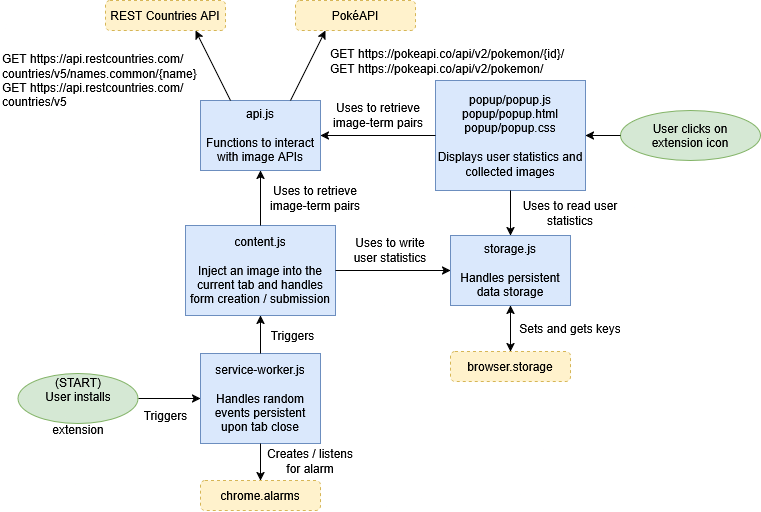

The diagram above was exported from draw.io. Its source (the exported page's mxGraphModel, read from the mxfile embedded in the PNG):
<mxGraphModel dx="1201" dy="738" grid="1" gridSize="10" guides="1" tooltips="0" connect="1" arrows="1" fold="1" page="1" pageScale="1" pageWidth="850" pageHeight="1100" math="0" shadow="0">
  <root>
    <mxCell id="0" />
    <mxCell id="1" parent="0" />
    <mxCell id="EfOUwuasqqN2H-jj_KUy-1" parent="1" style="rounded=0;whiteSpace=wrap;html=1;fillColor=#dae8fc;strokeColor=#6c8ebf;" value="&lt;div&gt;storage.js&lt;/div&gt;&lt;div&gt;&lt;br&gt;&lt;/div&gt;&lt;div&gt;Handles persistent data storage&lt;/div&gt;" vertex="1">
      <mxGeometry height="70" width="120" x="580" y="515" as="geometry" />
    </mxCell>
    <mxCell id="EfOUwuasqqN2H-jj_KUy-4" edge="1" parent="1" source="EfOUwuasqqN2H-jj_KUy-1" style="endArrow=classic;html=1;rounded=0;exitX=0.5;exitY=1;exitDx=0;exitDy=0;endFill=1;startArrow=classic;startFill=1;curved=0;entryX=0.5;entryY=0;entryDx=0;entryDy=0;" target="EfOUwuasqqN2H-jj_KUy-26" value="">
      <mxGeometry height="50" relative="1" width="50" as="geometry">
        <mxPoint x="585" y="570" as="sourcePoint" />
        <mxPoint x="615" y="630" as="targetPoint" />
      </mxGeometry>
    </mxCell>
    <mxCell id="EfOUwuasqqN2H-jj_KUy-5" parent="1" style="text;html=1;whiteSpace=wrap;strokeColor=none;fillColor=none;align=center;verticalAlign=middle;rounded=0;" value="Sets and gets keys" vertex="1">
      <mxGeometry height="30" width="120" x="640" y="593" as="geometry" />
    </mxCell>
    <mxCell id="EfOUwuasqqN2H-jj_KUy-6" parent="1" style="rounded=0;whiteSpace=wrap;html=1;fillColor=#dae8fc;strokeColor=#6c8ebf;" value="&lt;div&gt;popup/popup.js&lt;/div&gt;&lt;div&gt;popup/popup.html&lt;/div&gt;&lt;div&gt;popup/popup.css&lt;/div&gt;&lt;div&gt;&lt;br&gt;&lt;/div&gt;Displays user statistics and collected images" vertex="1">
      <mxGeometry height="110" width="150" x="565" y="360" as="geometry" />
    </mxCell>
    <mxCell id="EfOUwuasqqN2H-jj_KUy-7" edge="1" parent="1" source="EfOUwuasqqN2H-jj_KUy-6" style="endArrow=classic;html=1;rounded=0;exitX=0.5;exitY=1;exitDx=0;exitDy=0;entryX=0.5;entryY=0;entryDx=0;entryDy=0;" target="EfOUwuasqqN2H-jj_KUy-1" value="">
      <mxGeometry height="50" relative="1" width="50" as="geometry">
        <mxPoint x="585" y="570" as="sourcePoint" />
        <mxPoint x="635" y="520" as="targetPoint" />
      </mxGeometry>
    </mxCell>
    <mxCell id="EfOUwuasqqN2H-jj_KUy-8" parent="1" style="text;html=1;whiteSpace=wrap;strokeColor=none;fillColor=none;align=center;verticalAlign=middle;rounded=0;" value="Uses to read user statistics" vertex="1">
      <mxGeometry height="30" width="120" x="640" y="478" as="geometry" />
    </mxCell>
    <mxCell id="EfOUwuasqqN2H-jj_KUy-9" parent="1" style="rounded=0;whiteSpace=wrap;html=1;fillColor=#dae8fc;strokeColor=#6c8ebf;" value="&lt;div&gt;content.js&lt;/div&gt;&lt;div&gt;&lt;br&gt;&lt;/div&gt;&lt;div&gt;Inject an image into the current tab and handles form creation / submission&lt;/div&gt;" vertex="1">
      <mxGeometry height="90" width="150" x="315" y="505" as="geometry" />
    </mxCell>
    <mxCell id="EfOUwuasqqN2H-jj_KUy-10" edge="1" parent="1" source="EfOUwuasqqN2H-jj_KUy-9" style="endArrow=classic;html=1;rounded=0;exitX=1;exitY=0.5;exitDx=0;exitDy=0;entryX=0;entryY=0.5;entryDx=0;entryDy=0;" target="EfOUwuasqqN2H-jj_KUy-1" value="">
      <mxGeometry height="50" relative="1" width="50" as="geometry">
        <mxPoint x="615" y="480" as="sourcePoint" />
        <mxPoint x="615" y="540" as="targetPoint" />
      </mxGeometry>
    </mxCell>
    <mxCell id="EfOUwuasqqN2H-jj_KUy-12" parent="1" style="text;html=1;whiteSpace=wrap;strokeColor=none;fillColor=none;align=center;verticalAlign=middle;rounded=0;" value="Uses to write user statistics" vertex="1">
      <mxGeometry height="30" width="90" x="475" y="515" as="geometry" />
    </mxCell>
    <mxCell id="EfOUwuasqqN2H-jj_KUy-13" parent="1" style="rounded=0;whiteSpace=wrap;html=1;fillColor=#dae8fc;strokeColor=#6c8ebf;" value="&lt;div&gt;service-worker.js&lt;/div&gt;&lt;div&gt;&lt;br&gt;&lt;/div&gt;&lt;div&gt;Handles random events persistent upon tab close&lt;/div&gt;" vertex="1">
      <mxGeometry height="90" width="120" x="330" y="633" as="geometry" />
    </mxCell>
    <mxCell id="EfOUwuasqqN2H-jj_KUy-14" edge="1" parent="1" source="EfOUwuasqqN2H-jj_KUy-13" style="endArrow=classic;html=1;rounded=0;exitX=0.5;exitY=0;exitDx=0;exitDy=0;entryX=0.5;entryY=1;entryDx=0;entryDy=0;" target="EfOUwuasqqN2H-jj_KUy-9" value="">
      <mxGeometry height="50" relative="1" width="50" as="geometry">
        <mxPoint x="435" y="440" as="sourcePoint" />
        <mxPoint x="560" y="440" as="targetPoint" />
      </mxGeometry>
    </mxCell>
    <mxCell id="EfOUwuasqqN2H-jj_KUy-15" parent="1" style="text;html=1;whiteSpace=wrap;strokeColor=none;fillColor=none;align=center;verticalAlign=middle;rounded=0;" value="Triggers" vertex="1">
      <mxGeometry height="30" width="55" x="395" y="600" as="geometry" />
    </mxCell>
    <mxCell id="EfOUwuasqqN2H-jj_KUy-17" parent="1" style="rounded=0;whiteSpace=wrap;html=1;fillColor=#dae8fc;strokeColor=#6c8ebf;" value="&lt;div&gt;api.js&lt;/div&gt;&lt;div&gt;&lt;br&gt;&lt;/div&gt;&lt;div&gt;Functions to interact with image APIs&lt;/div&gt;" vertex="1">
      <mxGeometry height="70" width="120" x="330" y="380" as="geometry" />
    </mxCell>
    <mxCell id="EfOUwuasqqN2H-jj_KUy-19" edge="1" parent="1" source="EfOUwuasqqN2H-jj_KUy-9" style="endArrow=classic;html=1;rounded=0;exitX=0.5;exitY=0;exitDx=0;exitDy=0;entryX=0.5;entryY=1;entryDx=0;entryDy=0;" target="EfOUwuasqqN2H-jj_KUy-17" value="">
      <mxGeometry height="50" relative="1" width="50" as="geometry">
        <mxPoint x="495" y="550" as="sourcePoint" />
        <mxPoint x="585" y="550" as="targetPoint" />
      </mxGeometry>
    </mxCell>
    <mxCell id="EfOUwuasqqN2H-jj_KUy-20" edge="1" parent="1" source="EfOUwuasqqN2H-jj_KUy-6" style="endArrow=classic;html=1;rounded=0;exitX=0;exitY=0.5;exitDx=0;exitDy=0;entryX=1;entryY=0.5;entryDx=0;entryDy=0;" target="EfOUwuasqqN2H-jj_KUy-17" value="">
      <mxGeometry height="50" relative="1" width="50" as="geometry">
        <mxPoint x="425" y="525" as="sourcePoint" />
        <mxPoint x="425" y="470" as="targetPoint" />
      </mxGeometry>
    </mxCell>
    <mxCell id="EfOUwuasqqN2H-jj_KUy-21" parent="1" style="text;html=1;whiteSpace=wrap;strokeColor=none;fillColor=none;align=center;verticalAlign=middle;rounded=0;" value="Uses to retrieve image-term pairs" vertex="1">
      <mxGeometry height="30" width="100" x="395" y="463" as="geometry" />
    </mxCell>
    <mxCell id="EfOUwuasqqN2H-jj_KUy-22" parent="1" style="rounded=1;whiteSpace=wrap;html=1;dashed=1;fillColor=#fff2cc;strokeColor=#d6b656;" value="chrome.alarms" vertex="1">
      <mxGeometry height="30" width="120" x="330" y="760" as="geometry" />
    </mxCell>
    <mxCell id="EfOUwuasqqN2H-jj_KUy-24" edge="1" parent="1" source="EfOUwuasqqN2H-jj_KUy-13" style="endArrow=classic;html=1;rounded=0;exitX=0.5;exitY=1;exitDx=0;exitDy=0;entryX=0.5;entryY=0;entryDx=0;entryDy=0;" target="EfOUwuasqqN2H-jj_KUy-22" value="">
      <mxGeometry height="50" relative="1" width="50" as="geometry">
        <mxPoint x="425" y="665" as="sourcePoint" />
        <mxPoint x="425" y="630" as="targetPoint" />
      </mxGeometry>
    </mxCell>
    <mxCell id="EfOUwuasqqN2H-jj_KUy-25" parent="1" style="text;html=1;whiteSpace=wrap;strokeColor=none;fillColor=none;align=center;verticalAlign=middle;rounded=0;" value="Creates / listens for alarm" vertex="1">
      <mxGeometry height="30" width="90" x="395" y="726" as="geometry" />
    </mxCell>
    <mxCell id="EfOUwuasqqN2H-jj_KUy-26" parent="1" style="rounded=1;whiteSpace=wrap;html=1;dashed=1;fillColor=#fff2cc;strokeColor=#d6b656;" value="browser.storage" vertex="1">
      <mxGeometry height="30" width="120" x="580" y="631" as="geometry" />
    </mxCell>
    <mxCell id="EfOUwuasqqN2H-jj_KUy-28" parent="1" style="text;html=1;whiteSpace=wrap;strokeColor=none;fillColor=none;align=center;verticalAlign=middle;rounded=0;" value="Uses to retrieve image-term pairs" vertex="1">
      <mxGeometry height="30" width="100" x="458" y="380" as="geometry" />
    </mxCell>
    <mxCell id="EfOUwuasqqN2H-jj_KUy-29" parent="1" style="rounded=1;whiteSpace=wrap;html=1;dashed=1;fillColor=#fff2cc;strokeColor=#d6b656;" value="PokéAPI" vertex="1">
      <mxGeometry height="30" width="120" x="425" y="280" as="geometry" />
    </mxCell>
    <mxCell id="EfOUwuasqqN2H-jj_KUy-30" edge="1" parent="1" source="EfOUwuasqqN2H-jj_KUy-17" style="endArrow=classic;html=1;rounded=0;exitX=0.75;exitY=0;exitDx=0;exitDy=0;entryX=0.25;entryY=1;entryDx=0;entryDy=0;" target="EfOUwuasqqN2H-jj_KUy-29" value="">
      <mxGeometry height="50" relative="1" width="50" as="geometry">
        <mxPoint x="395" y="515" as="sourcePoint" />
        <mxPoint x="395" y="460" as="targetPoint" />
      </mxGeometry>
    </mxCell>
    <UserObject label="&lt;div&gt;GET https://api.restcountries.com/countries/v5/names.common/{name}&lt;/div&gt;GET https://api.restcountries.com/countries/v5" link="https://pokeapi.co/api/v2/pokemon/{id or name}/" id="EfOUwuasqqN2H-jj_KUy-31">
      <mxCell parent="1" style="text;whiteSpace=wrap;html=1;" vertex="1">
        <mxGeometry height="40" width="200" x="130" y="325" as="geometry" />
      </mxCell>
    </UserObject>
    <mxCell id="EfOUwuasqqN2H-jj_KUy-32" parent="1" style="rounded=1;whiteSpace=wrap;html=1;dashed=1;fillColor=#fff2cc;strokeColor=#d6b656;" value="REST Countries API" vertex="1">
      <mxGeometry height="30" width="120" x="235" y="280" as="geometry" />
    </mxCell>
    <mxCell id="EfOUwuasqqN2H-jj_KUy-33" edge="1" parent="1" source="EfOUwuasqqN2H-jj_KUy-17" style="endArrow=classic;html=1;rounded=0;exitX=0.25;exitY=0;exitDx=0;exitDy=0;entryX=0.75;entryY=1;entryDx=0;entryDy=0;" target="EfOUwuasqqN2H-jj_KUy-32" value="">
      <mxGeometry height="50" relative="1" width="50" as="geometry">
        <mxPoint x="385" y="410" as="sourcePoint" />
        <mxPoint x="385" y="330" as="targetPoint" />
      </mxGeometry>
    </mxCell>
    <UserObject label="&lt;div&gt;GET https://pokeapi.co/api/v2/pokemon/{id}/&lt;/div&gt;GET https://pokeapi.co/api/v2/pokemon/" link="https://pokeapi.co/api/v2/pokemon/{id or name}/" id="EfOUwuasqqN2H-jj_KUy-34">
      <mxCell parent="1" style="text;whiteSpace=wrap;html=1;" vertex="1">
        <mxGeometry height="40" width="240" x="458" y="320" as="geometry" />
      </mxCell>
    </UserObject>
    <mxCell id="EfOUwuasqqN2H-jj_KUy-35" edge="1" parent="1" source="EfOUwuasqqN2H-jj_KUy-39" style="endArrow=classic;html=1;rounded=0;entryX=0;entryY=0.5;entryDx=0;entryDy=0;exitX=1;exitY=0.5;exitDx=0;exitDy=0;" target="EfOUwuasqqN2H-jj_KUy-13" value="">
      <mxGeometry height="50" relative="1" width="50" as="geometry">
        <mxPoint x="270" y="678" as="sourcePoint" />
        <mxPoint x="430" y="650" as="targetPoint" />
      </mxGeometry>
    </mxCell>
    <mxCell id="EfOUwuasqqN2H-jj_KUy-37" parent="1" style="text;html=1;whiteSpace=wrap;strokeColor=none;fillColor=none;align=center;verticalAlign=middle;rounded=0;" value="Triggers" vertex="1">
      <mxGeometry height="30" width="55" x="267.5" y="680" as="geometry" />
    </mxCell>
    <mxCell id="EfOUwuasqqN2H-jj_KUy-39" parent="1" style="ellipse;whiteSpace=wrap;html=1;shapeInside=1;fillColor=#d5e8d4;strokeColor=#82b366;" value="(START) User installs extension" vertex="1">
      <mxGeometry height="50" width="120" x="147.5" y="653" as="geometry" />
    </mxCell>
    <mxCell id="EfOUwuasqqN2H-jj_KUy-40" parent="1" style="ellipse;whiteSpace=wrap;html=1;shapeInside=1;fillColor=#d5e8d4;strokeColor=#82b366;" value="User clicks on extension icon" vertex="1">
      <mxGeometry height="50" width="140" x="750" y="390" as="geometry" />
    </mxCell>
    <mxCell id="EfOUwuasqqN2H-jj_KUy-41" edge="1" parent="1" source="EfOUwuasqqN2H-jj_KUy-40" style="endArrow=classic;html=1;rounded=0;entryX=1;entryY=0.5;entryDx=0;entryDy=0;exitX=0;exitY=0.5;exitDx=0;exitDy=0;" target="EfOUwuasqqN2H-jj_KUy-6" value="">
      <mxGeometry height="50" relative="1" width="50" as="geometry">
        <mxPoint x="290" y="670" as="sourcePoint" />
        <mxPoint x="352" y="670" as="targetPoint" />
      </mxGeometry>
    </mxCell>
  </root>
</mxGraphModel>